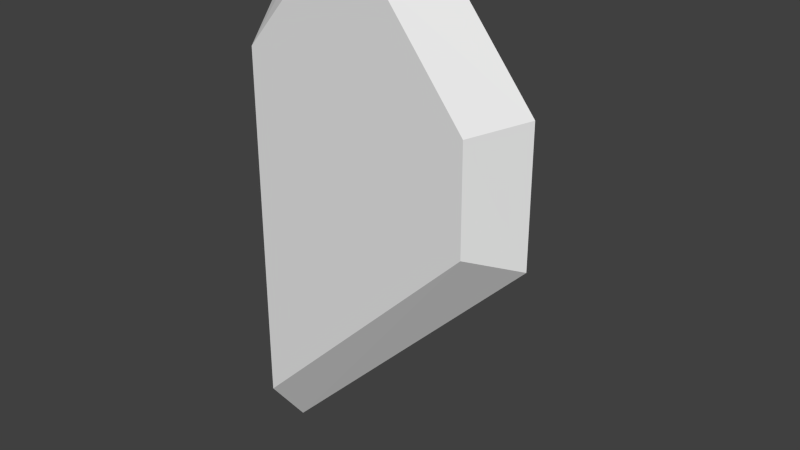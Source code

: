 # Source: UI_HalfHeart.blend  (saved by Blender 2.76.0; exported with 4.5.12 LTS)
import bpy
from mathutils import Matrix  # noqa: F401  (used for matrix-valued properties, if any)

bpy.ops.wm.read_factory_settings(use_empty=True)
scene = bpy.context.scene
scene.name = 'Scene'

# ---- collections
col_collection_1 = bpy.data.collections.new('Collection 1'); scene.collection.children.link(col_collection_1)

# ---- materials (node trees are filled in below, after node groups)
mat_material = bpy.data.materials.new('Material')
mat_material.alpha_threshold = 0.0
mat_material.use_transparent_shadow = False
mat_material.roughness = 0.5
mat_material.line_color = (0.0, 0.0, 0.0, 1.0)

# ---- material node trees

# ---- world
world_world = bpy.data.worlds.new('World'); scene.world = world_world
world_world.color = (0.05088, 0.05088, 0.05088)
world_world.use_sun_shadow = False
world_world.sun_shadow_jitter_overblur = 0.0
world_world.cycles.sampling_method = 'MANUAL'
world_world.cycles.sample_map_resolution = 256

# ---- meshes
me_cube = bpy.data.meshes.new('Cube')
me_cube.from_pydata([(0.3442, 0.06, 0.02291), (0.3431, 0.06, 0.1798), (0.2138, 0.06, 0.3452), (-6.433e-09, 0.06, -0.3193), (0.1082, 0.06, 0.3464), (-1.64e-08, 0.06, 0.2195), (0.3442, -0.06, 0.02291), (0.3431, -0.06, 0.1798), (0.2138, -0.06, 0.3452), (-1.608e-08, -0.06, -0.3193), (0.1082, -0.06, 0.3464), (1.64e-08, -0.06, 0.2195), (0.4, 1.252e-07, 0.0009305), (0.3997, -8.941e-09, 0.1994), (0.2404, 6.258e-08, 0.3988), (-4.651e-09, 3.129e-07, -0.3991), (0.08339, 1.341e-07, 0.4009), (0.0, 2.056e-07, 0.2954), (-2.98e-08, -0.06, 0.02291), (-1.192e-07, -0.06, 0.1798), (5.96e-08, 0.06, 0.02291), (-8.941e-08, 0.06, 0.1798)], [], [(2, 4, 16, 14), (3, 0, 12, 15), (2, 1, 5, 4), (5, 1, 21), (21, 1, 0, 20), (0, 3, 20), (8, 10, 11, 7), (7, 6, 12, 13), (10, 8, 14, 16), (4, 5, 17, 16), (6, 9, 15, 12), (0, 1, 13, 12), (11, 10, 16, 17), (1, 2, 14, 13), (3, 15, 9), (8, 7, 13, 14), (9, 6, 18), (7, 11, 19), (19, 18, 6, 7), (19, 21, 3, 9), (19, 11, 5, 21), (17, 5, 11)])
me_cube.materials.append(mat_material)
me_cube.use_remesh_preserve_volume = False
me_cube.use_remesh_preserve_attributes = False
me_cube.use_mirror_vertex_groups = False
me_cube.update()

# ---- objects
ob_ui_fullheart = bpy.data.objects.new('UI_FullHeart', me_cube)

# ---- transforms, parenting, visibility, modifiers, constraints
ob_ui_fullheart.location = (0.0, 0.0, 0.0)
ob_ui_fullheart.lock_rotations_4d = False
ob_ui_fullheart.empty_display_type = 'ARROWS'
ob_ui_fullheart.lineart.crease_threshold = 0.0

# ---- collection membership
col_collection_1.objects.link(ob_ui_fullheart)

# ---- scene / render settings (as saved in the file)
scene.frame_start = 1; scene.frame_end = 250; scene.frame_set(1)
scene.render.engine = 'BLENDER_EEVEE_NEXT'
scene.render.resolution_percentage = 50
scene.render.dither_intensity = 0.0
scene.cycles.use_denoising = False
scene.cycles.samples = 10
scene.cycles.sampling_pattern = 'TABULATED_SOBOL'
scene.cycles.light_sampling_threshold = 0.0
scene.cycles.use_adaptive_sampling = False
scene.cycles.use_light_tree = False
scene.cycles.blur_glossy = 0.0
scene.cycles.pixel_filter_type = 'GAUSSIAN'
scene.cycles.sample_clamp_indirect = 0.0
scene.view_settings.view_transform = 'Standard'
bpy.context.view_layer.update()

# ---- added for rendering (the .blend has no active camera and no usable light): camera, sun
cam_auto = bpy.data.cameras.new('AutoCamera')
cam_auto.lens = 50.0
cam_auto.sensor_width = 36.0
cam_auto.clip_end = 1000.0
ob_auto_camera = bpy.data.objects.new('AutoCamera', cam_auto)
scene.collection.objects.link(ob_auto_camera)
ob_auto_camera.location = (1.03496, -1.00195, 0.668824)
ob_auto_camera.rotation_euler = (1.09748, -7.21219e-08, 0.694738)
scene.camera = ob_auto_camera
light_auto_sun = bpy.data.lights.new('AutoSun', 'SUN')
light_auto_sun.energy = 3.0
light_auto_sun.angle = 0.0523599
ob_auto_sun = bpy.data.objects.new('AutoSun', light_auto_sun)
scene.collection.objects.link(ob_auto_sun)
ob_auto_sun.rotation_euler = (0.872665, 0.174533, 0.523599)
bpy.context.view_layer.update()
